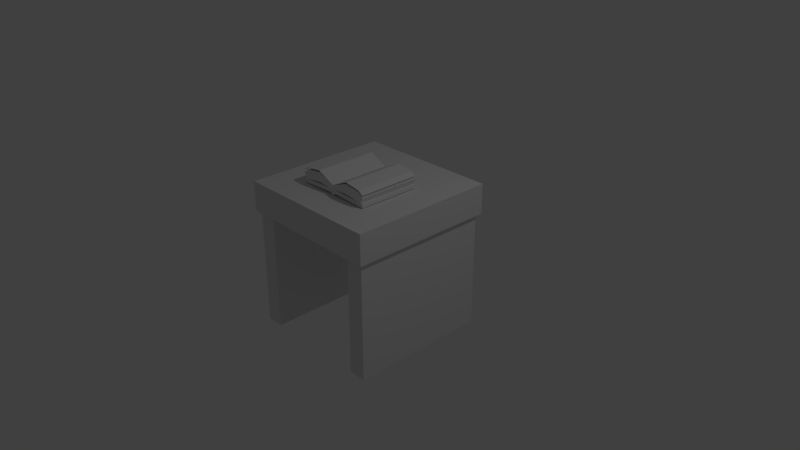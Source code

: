 # Source: book.blend  (saved by Blender 2.79.0; exported with 4.5.12 LTS)
import bpy
from mathutils import Matrix  # noqa: F401  (used for matrix-valued properties, if any)

bpy.ops.wm.read_factory_settings(use_empty=True)
scene = bpy.context.scene
scene.name = 'Scene'

# ---- collections
col_collection_1 = bpy.data.collections.new('Collection 1'); scene.collection.children.link(col_collection_1)

# ---- materials (node trees are filled in below, after node groups)
mat_book = bpy.data.materials.new('Book')
mat_book.alpha_threshold = 0.0
mat_book.use_transparent_shadow = False
mat_book.roughness = 0.5
mat_book.line_color = (0.0, 0.0, 0.0, 1.0)

# ---- material node trees

# ---- world
world_world = bpy.data.worlds.new('World'); scene.world = world_world
world_world.color = (0.05088, 0.05088, 0.05088)
world_world.use_sun_shadow = False
world_world.sun_shadow_jitter_overblur = 0.0
world_world.cycles.sampling_method = 'MANUAL'

# ---- cameras
cam_camera = bpy.data.cameras.new('Camera')
cam_camera.clip_end = 100.0
cam_camera.lens = 35.0
cam_camera.sensor_width = 32.0
cam_camera.sensor_height = 18.0
cam_camera.ortho_scale = 7.314
cam_camera.dof.focus_distance = 0.0
cam_camera.dof.aperture_fstop = 128.0

# ---- lights
light_lamp = bpy.data.lights.new('Lamp', 'POINT')
light_lamp.transmission_factor = 0.0
light_lamp.cutoff_distance = 30.0
light_lamp.energy = 100.0
light_lamp.shadow_buffer_clip_start = 1.001
light_lamp.shadow_soft_size = 0.1
light_lamp.shadow_maximum_resolution = 0.006
light_lamp.use_absolute_resolution = True

# ---- meshes
me_cube_001 = bpy.data.meshes.new('Cube.001')
me_cube_001.from_pydata([(0.04946, 0.2914, 1.03), (0.05161, -0.5559, 1.08), (0.0, -0.5559, 1.132), (0.0, 0.2914, 1.132), (1.0, -1.0, 1.0), (1.0, 1.0, 1.0), (0.5363, 0.2914, 1.059), (0.5363, -0.5559, 1.059), (0.5341, -0.5559, 1.009), (0.5341, 0.2914, 1.009), (0.0, 0.2914, 1.0), (0.0, -0.5559, 1.0), (0.0, 1.0, -1.0), (0.0, 1.0, 1.0), (0.0, -1.0, -1.0), (0.0, -1.0, 1.0), (0.05161, 0.2914, 1.08), (0.04946, -0.5559, 1.03), (0.2374, 0.2914, 1.222), (0.2244, 0.2914, 1.096), (0.2244, -0.5559, 1.096), (0.2374, -0.5559, 1.222), (0.5381, 0.2914, 1.135), (0.508, 0.2914, 1.06), (0.508, -0.5559, 1.06), (0.5381, -0.5559, 1.135), (0.4466, -0.5559, 1.068), (0.4596, -0.5559, 1.194), (0.4596, 0.2914, 1.194), (0.4466, 0.2914, 1.068), (0.2512, -0.5559, 1.247), (0.2512, 0.2914, 1.247), (0.4716, -0.5559, 1.215), (0.4716, 0.2914, 1.215), (0.5378, -0.5559, 1.168), (0.5378, 0.2914, 1.168), (1.0, 1.0, 0.5918), (1.0, -1.0, 0.5918), (0.0, -1.0, 0.5918), (0.0, 1.0, 0.5918), (0.95, 0.95, 0.5918), (0.95, 0.95, -1.0), (0.95, -0.95, -1.0), (0.95, -0.95, 0.5918), (0.0, -0.95, -1.0), (0.0, 0.95, -1.0), (0.0, -0.95, 0.5918), (0.0, 0.95, 0.5918), (0.7141, 1.0, 1.0), (0.7141, -1.0, 1.0), (0.7141, -1.0, 0.5918), (0.7141, 1.0, 0.5918), (0.7141, -0.95, -1.0), (0.7141, 0.95, -1.0), (0.7141, -0.95, 0.5918), (0.7141, 0.95, 0.5918)], [], [(0, 10, 3, 16), (51, 48, 5, 36), (36, 5, 4, 37), (17, 8, 7, 1), (51, 36, 40, 55), (8, 9, 6, 7), (16, 3, 18, 19), (0, 17, 11, 10), (48, 13, 15, 49), (9, 8, 17, 0), (50, 49, 15, 38), (10, 11, 2, 3), (6, 16, 1, 7), (11, 17, 1, 2), (9, 0, 16, 6), (27, 26, 24, 25), (3, 2, 21, 18), (1, 16, 19, 20), (2, 1, 20, 21), (23, 22, 25, 24), (28, 27, 25, 22), (29, 28, 22, 23), (26, 29, 23, 24), (20, 19, 29, 26), (19, 18, 28, 29), (18, 21, 27, 28), (21, 20, 26, 27), (2, 30, 31, 3), (30, 32, 33, 31), (32, 34, 35, 33), (14, 12, 45, 44), (36, 37, 43, 40), (53, 41, 42, 52), (41, 40, 43, 42), (53, 55, 40, 41), (50, 38, 46, 54), (37, 50, 54, 43), (54, 55, 53, 52), (42, 43, 54, 52), (47, 55, 54, 46), (37, 4, 49, 50), (5, 48, 49, 4), (39, 51, 55, 47), (39, 13, 48, 51)])
_uv = me_cube_001.uv_layers.new(name='UVMap')
_uv.uv.foreach_set('vector', [0.3056, 0.3157, 0.3104, 0.3215, 0.3175, 0.3251, 0.3125, 0.3255, 0.8438, 0.3506, 0.8438, 0.3761, 0.8751, 0.3761, 0.8751, 0.3506, 0.7501, 0.3506, 0.7501, 0.3761, 0.6251, 0.3761, 0.6251, 0.3506, 0.1907, 0.6655, 0.1991, 0.6759, 0.1988, 0.6648, 0.1873, 0.6759, 0.391, 0.2924, 0.4223, 0.2924, 0.4192, 0.2893, 0.3895, 0.2893, 0.1991, 0.6759, 0.3045, 0.6782, 0.3061, 0.667, 0.1988, 0.6648, 0.8257, 0.4669, 0.8507, 0.4901, 0.7422, 0.5368, 0.7457, 0.4779, 0.3056, 0.3157, 0.1845, 0.3124, 0.174, 0.3175, 0.3104, 0.3215, 0.7188, 0.2511, 0.6876, 0.2511, 0.6876, 0.1261, 0.7188, 0.1261, 0.3045, 0.6782, 0.1991, 0.6759, 0.1907, 0.6655, 0.3118, 0.6689, 0.7188, 0.3506, 0.7188, 0.3761, 0.6876, 0.3761, 0.6876, 0.3506, 0.7292, 0.6903, 0.5928, 0.6862, 0.5758, 0.6939, 0.7363, 0.6939, 0.3061, 0.667, 0.3188, 0.6786, 0.1873, 0.6759, 0.1988, 0.6648, 0.174, 0.3175, 0.1845, 0.3124, 0.1811, 0.3227, 0.1571, 0.3251, 0.3045, 0.6782, 0.3118, 0.6689, 0.3188, 0.6786, 0.3061, 0.667, 0.8009, 0.5384, 0.7982, 0.4794, 0.8269, 0.4775, 0.8389, 0.513, 0.6436, 0.4511, 0.8936, 0.4511, 0.8936, 0.4967, 0.6436, 0.4967, 0.6037, 0.3135, 0.7352, 0.3162, 0.7614, 0.3167, 0.6056, 0.311, 0.5892, 0.4972, 0.6145, 0.4744, 0.6943, 0.4865, 0.697, 0.5454, 0.8586, 0.4812, 0.8586, 0.5221, 0.6086, 0.5221, 0.6086, 0.4812, 0.8651, 0.5256, 0.6151, 0.5256, 0.6151, 0.5077, 0.8651, 0.5077, 0.6419, 0.4693, 0.6384, 0.5282, 0.6007, 0.5023, 0.6132, 0.4669, 0.6079, 0.3162, 0.7969, 0.3207, 0.8297, 0.311, 0.6071, 0.3125, 0.6056, 0.311, 0.7614, 0.3167, 0.7969, 0.3207, 0.6079, 0.3162, 0.7457, 0.4779, 0.7422, 0.5368, 0.6384, 0.5282, 0.6419, 0.4693, 0.6436, 0.4967, 0.8936, 0.4967, 0.8936, 0.5374, 0.6436, 0.5374, 0.697, 0.5454, 0.6943, 0.4865, 0.7982, 0.4794, 0.8009, 0.5384, 0.7818, 0.4675, 0.7818, 0.5377, 0.6973, 0.5377, 0.6973, 0.4675, 0.5937, 0.5973, 0.5937, 0.52, 0.8437, 0.52, 0.8437, 0.5973, 0.5937, 0.52, 0.5937, 0.4919, 0.8437, 0.4919, 0.8437, 0.52, 0.8126, 0.2511, 0.8126, 0.3761, 0.8126, 0.373, 0.8126, 0.2542, 0.2973, 0.2924, 0.2973, 0.1674, 0.2942, 0.1706, 0.2942, 0.2893, 0.2477, 0.306, 0.2774, 0.306, 0.2774, 0.1873, 0.2477, 0.1873, 0.872, 0.2511, 0.872, 0.3506, 0.7532, 0.3506, 0.7532, 0.2511, 0.8423, 0.2511, 0.8423, 0.3506, 0.872, 0.3506, 0.872, 0.2511, 0.266, 0.2924, 0.2348, 0.2924, 0.2348, 0.2956, 0.2645, 0.2956, 0.2973, 0.2924, 0.266, 0.2924, 0.2645, 0.2956, 0.2942, 0.2956, 0.2111, 0.2012, 0.3361, 0.2012, 0.3361, 0.3059, 0.2111, 0.3059, 0.872, 0.2511, 0.872, 0.3506, 0.8423, 0.3506, 0.8423, 0.2511, 0.3598, 0.2893, 0.3895, 0.2893, 0.2645, 0.2956, 0.2348, 0.2956, 0.7501, 0.3506, 0.7501, 0.3761, 0.7188, 0.3761, 0.7188, 0.3506, 0.7501, 0.2511, 0.7188, 0.2511, 0.7188, 0.1261, 0.7501, 0.1261, 0.3598, 0.2924, 0.391, 0.2924, 0.3895, 0.2893, 0.3598, 0.2893, 0.8126, 0.3506, 0.8126, 0.3761, 0.8438, 0.3761, 0.8438, 0.3506])
me_cube_001.materials.append(mat_book)
me_cube_001.use_remesh_preserve_volume = False
me_cube_001.use_remesh_preserve_attributes = False
me_cube_001.use_mirror_vertex_groups = False
me_cube_001.update()

# ---- objects
ob_cube = bpy.data.objects.new('Cube', me_cube_001)
ob_lamp = bpy.data.objects.new('Lamp', light_lamp)
ob_camera = bpy.data.objects.new('Camera', cam_camera)

# ---- transforms, parenting, visibility, modifiers, constraints
ob_cube.location = (0.0, 0.0, 0.0)
ob_cube.lineart.crease_threshold = 0.0
_m = ob_cube.modifiers.new('Mirror', 'MIRROR')
ob_lamp.location = (4.076, 1.005, 5.904)
ob_lamp.rotation_euler = (0.6503, 0.05522, 1.866)
ob_lamp.lock_rotations_4d = False
ob_lamp.empty_display_type = 'ARROWS'
ob_lamp.color = (0.0, 0.0, 0.0, 0.0)
ob_lamp.lineart.crease_threshold = 0.0
ob_camera.location = (7.481, -6.508, 5.344)
ob_camera.rotation_euler = (1.109, 0.0, 0.8149)
ob_camera.lock_rotations_4d = False
ob_camera.empty_display_type = 'ARROWS'
ob_camera.color = (0.0, 0.0, 0.0, 0.0)
ob_camera.display_type = 'WIRE'
ob_camera.lineart.crease_threshold = 0.0

# ---- collection membership
col_collection_1.objects.link(ob_cube)
col_collection_1.objects.link(ob_lamp)
col_collection_1.objects.link(ob_camera)

# ---- scene / render settings (as saved in the file)
scene.camera = ob_camera
scene.frame_start = 1; scene.frame_end = 250; scene.frame_set(1)
scene.render.engine = 'BLENDER_EEVEE_NEXT'
scene.render.resolution_percentage = 50
scene.render.dither_intensity = 0.0
scene.cycles.use_denoising = False
scene.cycles.samples = 128
scene.cycles.sampling_pattern = 'TABULATED_SOBOL'
scene.cycles.use_adaptive_sampling = False
scene.cycles.use_light_tree = False
scene.cycles.blur_glossy = 0.0
scene.cycles.sample_clamp_indirect = 0.0
scene.view_settings.view_transform = 'Standard'
bpy.context.view_layer.update()
